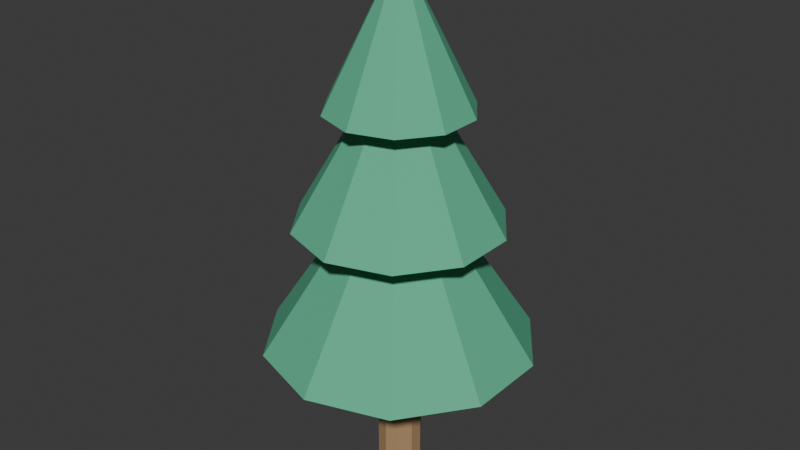 # Source: tree.blend  (saved by Blender 4.2.66; exported with 4.5.12 LTS)
import bpy
from mathutils import Matrix  # noqa: F401  (used for matrix-valued properties, if any)

bpy.ops.wm.read_factory_settings(use_empty=True)
scene = bpy.context.scene
scene.name = 'Scene'

# ---- collections
col_collection = bpy.data.collections.new('Collection'); scene.collection.children.link(col_collection)

# ---- materials (node trees are filled in below, after node groups)
mat_trunk = bpy.data.materials.new('Trunk')
mat_leaf = bpy.data.materials.new('Leaf')

# ---- material node trees
mat_trunk.use_nodes = True; mat_trunk.node_tree.nodes.clear()
_N = mat_trunk.node_tree.nodes; _L = mat_trunk.node_tree.links
n0 = _N.new('ShaderNodeBsdfPrincipled'); n0.name = 'Principled BSDF'; n0.location = (10, 300)
n0.inputs[0].default_value = (0.42, 0.26, 0.13, 1.0)
n0.inputs[2].default_value = 0.85
n1 = _N.new('ShaderNodeOutputMaterial'); n1.name = 'Material Output'; n1.location = (300, 300)
_L.new(n0.outputs[0], n1.inputs[0])
n1.is_active_output = True
mat_leaf.use_nodes = True; mat_leaf.node_tree.nodes.clear()
_N = mat_leaf.node_tree.nodes; _L = mat_leaf.node_tree.links
n0 = _N.new('ShaderNodeBsdfPrincipled'); n0.name = 'Principled BSDF'; n0.location = (10, 300)
n0.inputs[0].default_value = (0.1, 0.48, 0.28, 1.0)
n0.inputs[2].default_value = 0.85
n1 = _N.new('ShaderNodeOutputMaterial'); n1.name = 'Material Output'; n1.location = (300, 300)
_L.new(n0.outputs[0], n1.inputs[0])
n1.is_active_output = True

# ---- world
world_world = bpy.data.worlds.new('World'); scene.world = world_world
world_world.use_nodes = True; world_world.node_tree.nodes.clear()
_N = world_world.node_tree.nodes; _L = world_world.node_tree.links
n0 = _N.new('ShaderNodeOutputWorld'); n0.name = 'World Output'; n0.location = (300, 300)
n1 = _N.new('ShaderNodeBackground'); n1.name = 'Background'; n1.location = (10, 300)
n1.inputs[0].default_value = (0.05088, 0.05088, 0.05088, 1.0)
_L.new(n1.outputs[0], n0.inputs[0])
n0.is_active_output = True
world_world.color = (0.05088, 0.05088, 0.05088)
world_world.sun_shadow_jitter_overblur = 0.0

# ---- meshes
me_cylinder_019 = bpy.data.meshes.new('Cylinder.019')
me_cylinder_019.from_pydata([(0.0, 0.28, -1.0), (0.0, 0.28, 1.0), (0.1646, 0.2265, -1.0), (0.1646, 0.2265, 1.0), (0.2663, 0.08652, -1.0), (0.2663, 0.08652, 1.0), (0.2663, -0.08652, -1.0), (0.2663, -0.08652, 1.0), (0.1646, -0.2265, -1.0), (0.1646, -0.2265, 1.0), (0.0, -0.28, -1.0), (0.0, -0.28, 1.0), (-0.1646, -0.2265, -1.0), (-0.1646, -0.2265, 1.0), (-0.2663, -0.08652, -1.0), (-0.2663, -0.08652, 1.0), (-0.2663, 0.08652, -1.0), (-0.2663, 0.08652, 1.0), (-0.1646, 0.2265, -1.0), (-0.1646, 0.2265, 1.0)], [], [(0, 1, 3, 2), (2, 3, 5, 4), (4, 5, 7, 6), (6, 7, 9, 8), (8, 9, 11, 10), (10, 11, 13, 12), (12, 13, 15, 14), (14, 15, 17, 16), (3, 1, 19, 17, 15, 13, 11, 9, 7, 5), (16, 17, 19, 18), (18, 19, 1, 0), (0, 2, 4, 6, 8, 10, 12, 14, 16, 18)])
_uv = me_cylinder_019.uv_layers.new(name='UVMap')
_uv.uv.foreach_set('vector', [1.0, 0.5, 1.0, 1.0, 0.9, 1.0, 0.9, 0.5, 0.9, 0.5, 0.9, 1.0, 0.8, 1.0, 0.8, 0.5, 0.8, 0.5, 0.8, 1.0, 0.7, 1.0, 0.7, 0.5, 0.7, 0.5, 0.7, 1.0, 0.6, 1.0, 0.6, 0.5, 0.6, 0.5, 0.6, 1.0, 0.5, 1.0, 0.5, 0.5, 0.5, 0.5, 0.5, 1.0, 0.4, 1.0, 0.4, 0.5, 0.4, 0.5, 0.4, 1.0, 0.3, 1.0, 0.3, 0.5, 0.3, 0.5, 0.3, 1.0, 0.2, 1.0, 0.2, 0.5, 0.3911, 0.4442, 0.25, 0.49, 0.1089, 0.4442, 0.02175, 0.3242, 0.02175, 0.1758, 0.1089, 0.05584, 0.25, 0.01, 0.3911, 0.05584, 0.4783, 0.1758, 0.4783, 0.3242, 0.2, 0.5, 0.2, 1.0, 0.1, 1.0, 0.1, 0.5, 0.1, 0.5, 0.1, 1.0, -7.451e-08, 1.0, -7.451e-08, 0.5, 0.75, 0.49, 0.8911, 0.4442, 0.9783, 0.3242, 0.9783, 0.1758, 0.8911, 0.05584, 0.75, 0.01, 0.6089, 0.05584, 0.5217, 0.1758, 0.5217, 0.3242, 0.6089, 0.4442])
me_cylinder_019.materials.append(mat_trunk)
me_cylinder_019.update()
me_cone_004 = bpy.data.meshes.new('Cone.004')
me_cone_004.from_pydata([(0.0, 1.7, -1.3), (0.9992, 1.375, -1.3), (1.617, 0.5253, -1.3), (1.617, -0.5253, -1.3), (0.9992, -1.375, -1.3), (0.0, -1.7, -1.3), (-0.9992, -1.375, -1.3), (-1.617, -0.5253, -1.3), (-1.617, 0.5253, -1.3), (-0.9992, 1.375, -1.3), (0.0, 0.0, 1.3)], [], [(0, 10, 1), (1, 10, 2), (2, 10, 3), (3, 10, 4), (4, 10, 5), (5, 10, 6), (6, 10, 7), (7, 10, 8), (0, 1, 2, 3, 4, 5, 6, 7, 8, 9), (8, 10, 9), (9, 10, 0)])
_uv = me_cone_004.uv_layers.new(name='UVMap')
_uv.uv.foreach_set('vector', [0.25, 0.49, 0.25, 0.25, 0.3911, 0.4442, 0.3911, 0.4442, 0.25, 0.25, 0.4783, 0.3242, 0.4783, 0.3242, 0.25, 0.25, 0.4783, 0.1758, 0.4783, 0.1758, 0.25, 0.25, 0.3911, 0.05584, 0.3911, 0.05584, 0.25, 0.25, 0.25, 0.01, 0.25, 0.01, 0.25, 0.25, 0.1089, 0.05584, 0.1089, 0.05584, 0.25, 0.25, 0.02175, 0.1758, 0.02175, 0.1758, 0.25, 0.25, 0.02175, 0.3242, 0.75, 0.49, 0.8911, 0.4442, 0.9783, 0.3242, 0.9783, 0.1758, 0.8911, 0.05584, 0.75, 0.01, 0.6089, 0.05584, 0.5217, 0.1758, 0.5217, 0.3242, 0.6089, 0.4442, 0.02175, 0.3242, 0.25, 0.25, 0.1089, 0.4442, 0.1089, 0.4442, 0.25, 0.25, 0.25, 0.49])
me_cone_004.materials.append(mat_leaf)
me_cone_004.update()
me_cone_005 = bpy.data.meshes.new('Cone.005')
me_cone_005.from_pydata([(0.0, 1.3, -1.1), (0.7641, 1.052, -1.1), (1.236, 0.4017, -1.1), (1.236, -0.4017, -1.1), (0.7641, -1.052, -1.1), (0.0, -1.3, -1.1), (-0.7641, -1.052, -1.1), (-1.236, -0.4017, -1.1), (-1.236, 0.4017, -1.1), (-0.7641, 1.052, -1.1), (0.0, 0.0, 1.1)], [], [(0, 10, 1), (1, 10, 2), (2, 10, 3), (3, 10, 4), (4, 10, 5), (5, 10, 6), (6, 10, 7), (7, 10, 8), (0, 1, 2, 3, 4, 5, 6, 7, 8, 9), (8, 10, 9), (9, 10, 0)])
_uv = me_cone_005.uv_layers.new(name='UVMap')
_uv.uv.foreach_set('vector', [0.25, 0.49, 0.25, 0.25, 0.3911, 0.4442, 0.3911, 0.4442, 0.25, 0.25, 0.4783, 0.3242, 0.4783, 0.3242, 0.25, 0.25, 0.4783, 0.1758, 0.4783, 0.1758, 0.25, 0.25, 0.3911, 0.05584, 0.3911, 0.05584, 0.25, 0.25, 0.25, 0.01, 0.25, 0.01, 0.25, 0.25, 0.1089, 0.05584, 0.1089, 0.05584, 0.25, 0.25, 0.02175, 0.1758, 0.02175, 0.1758, 0.25, 0.25, 0.02175, 0.3242, 0.75, 0.49, 0.8911, 0.4442, 0.9783, 0.3242, 0.9783, 0.1758, 0.8911, 0.05584, 0.75, 0.01, 0.6089, 0.05584, 0.5217, 0.1758, 0.5217, 0.3242, 0.6089, 0.4442, 0.02175, 0.3242, 0.25, 0.25, 0.1089, 0.4442, 0.1089, 0.4442, 0.25, 0.25, 0.25, 0.49])
me_cone_005.materials.append(mat_leaf)
me_cone_005.update()
me_cone_006 = bpy.data.meshes.new('Cone.006')
me_cone_006.from_pydata([(0.0, 0.9, -0.9), (0.529, 0.7281, -0.9), (0.856, 0.2781, -0.9), (0.856, -0.2781, -0.9), (0.529, -0.7281, -0.9), (0.0, -0.9, -0.9), (-0.529, -0.7281, -0.9), (-0.856, -0.2781, -0.9), (-0.856, 0.2781, -0.9), (-0.529, 0.7281, -0.9), (0.0, 0.0, 0.9)], [], [(0, 10, 1), (1, 10, 2), (2, 10, 3), (3, 10, 4), (4, 10, 5), (5, 10, 6), (6, 10, 7), (7, 10, 8), (0, 1, 2, 3, 4, 5, 6, 7, 8, 9), (8, 10, 9), (9, 10, 0)])
_uv = me_cone_006.uv_layers.new(name='UVMap')
_uv.uv.foreach_set('vector', [0.25, 0.49, 0.25, 0.25, 0.3911, 0.4442, 0.3911, 0.4442, 0.25, 0.25, 0.4783, 0.3242, 0.4783, 0.3242, 0.25, 0.25, 0.4783, 0.1758, 0.4783, 0.1758, 0.25, 0.25, 0.3911, 0.05584, 0.3911, 0.05584, 0.25, 0.25, 0.25, 0.01, 0.25, 0.01, 0.25, 0.25, 0.1089, 0.05584, 0.1089, 0.05584, 0.25, 0.25, 0.02175, 0.1758, 0.02175, 0.1758, 0.25, 0.25, 0.02175, 0.3242, 0.75, 0.49, 0.8911, 0.4442, 0.9783, 0.3242, 0.9783, 0.1758, 0.8911, 0.05584, 0.75, 0.01, 0.6089, 0.05584, 0.5217, 0.1758, 0.5217, 0.3242, 0.6089, 0.4442, 0.02175, 0.3242, 0.25, 0.25, 0.1089, 0.4442, 0.1089, 0.4442, 0.25, 0.25, 0.25, 0.49])
me_cone_006.materials.append(mat_leaf)
me_cone_006.update()

# ---- objects
ob_trunk = bpy.data.objects.new('Trunk', me_cylinder_019)
ob_leaf1 = bpy.data.objects.new('Leaf1', me_cone_004)
ob_leaf2 = bpy.data.objects.new('Leaf2', me_cone_005)
ob_leaf3 = bpy.data.objects.new('Leaf3', me_cone_006)

# ---- transforms, parenting, visibility, modifiers, constraints
ob_trunk.location = (0.0, 0.0, 1.0)
ob_leaf1.location = (0.0, 0.0, 3.0)
ob_leaf2.location = (0.0, 0.0, 4.4)
ob_leaf3.location = (0.0, 0.0, 5.6)

# ---- collection membership
col_collection.objects.link(ob_trunk)
col_collection.objects.link(ob_leaf1)
col_collection.objects.link(ob_leaf2)
col_collection.objects.link(ob_leaf3)

# ---- scene / render settings (as saved in the file)
scene.frame_start = 1; scene.frame_end = 250; scene.frame_set(1)
scene.render.engine = 'BLENDER_EEVEE_NEXT'
bpy.context.view_layer.update()

# ---- added for rendering (the .blend has no active camera and no usable light): camera, sun
cam_auto = bpy.data.cameras.new('AutoCamera')
cam_auto.lens = 50.0
cam_auto.sensor_width = 36.0
cam_auto.clip_end = 1000.0
ob_auto_camera = bpy.data.objects.new('AutoCamera', cam_auto)
scene.collection.objects.link(ob_auto_camera)
ob_auto_camera.location = (7.41717, -8.9006, 9.18373)
ob_auto_camera.rotation_euler = (1.09748, -7.21219e-08, 0.694738)
scene.camera = ob_auto_camera
light_auto_sun = bpy.data.lights.new('AutoSun', 'SUN')
light_auto_sun.energy = 3.0
light_auto_sun.angle = 0.0523599
ob_auto_sun = bpy.data.objects.new('AutoSun', light_auto_sun)
scene.collection.objects.link(ob_auto_sun)
ob_auto_sun.rotation_euler = (0.872665, 0.174533, 0.523599)
bpy.context.view_layer.update()
